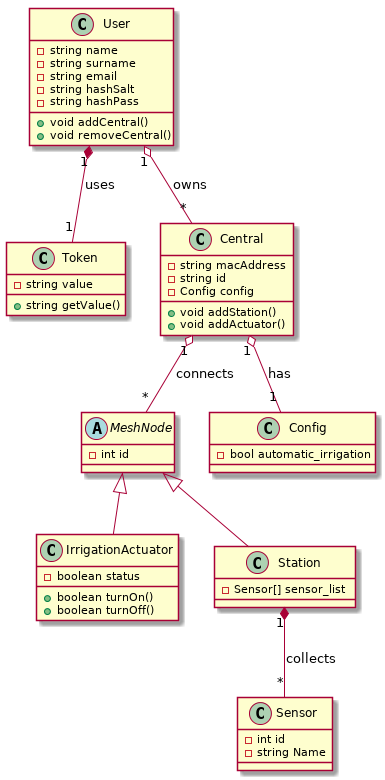

The diagram above was rendered by PlantUML. Its source (embedded in the PNG):
@startuml server
    

class User {
    - string name
    - string surname
    - string email
    - string hashSalt
    - string hashPass
    + void addCentral()
    + void removeCentral()
}

class Token {
    - string value
    + string getValue()
}

class Central {
    - string macAddress
    - string id
    - Config config
    + void addStation()
    + void addActuator()
}
abstract class MeshNode{
    - int id
}
class IrrigationActuator{
    - boolean status
    + boolean turnOn()
    + boolean turnOff()
}
class Config {
    - bool automatic_irrigation
}

class Station {
    - Sensor[] sensor_list
}

class Sensor {
    - int id
    - string Name
}

Central "1" o-- "1" Config : has
User "1" *-- "1" Token : uses
User "1" o-- "*" Central : owns
Central "1" o-- "*" MeshNode : connects
Station "1" *-- "*" Sensor : collects 
MeshNode <|-- Station
MeshNode <|-- IrrigationActuator
@enduml